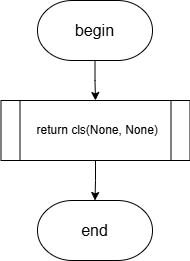

The diagram above was exported from draw.io. Its source (the exported page's mxGraphModel, read from the mxfile embedded in the PNG):
<mxGraphModel dx="2068" dy="1201" grid="1" gridSize="10" guides="1" tooltips="1" connect="1" arrows="1" fold="1" page="1" pageScale="1" pageWidth="827" pageHeight="1169" math="0" shadow="0">
  <root>
    <mxCell id="0" />
    <mxCell id="1" parent="0" />
    <mxCell id="461wYqHoLPbmeKFMg3f2-4" style="edgeStyle=orthogonalEdgeStyle;rounded=0;orthogonalLoop=1;jettySize=auto;html=1;entryX=0.5;entryY=0;entryDx=0;entryDy=0;" parent="1" source="461wYqHoLPbmeKFMg3f2-1" target="461wYqHoLPbmeKFMg3f2-3" edge="1">
      <mxGeometry relative="1" as="geometry" />
    </mxCell>
    <mxCell id="461wYqHoLPbmeKFMg3f2-1" value="&lt;font style=&quot;font-size: 16px;&quot;&gt;begin&lt;/font&gt;" style="strokeWidth=1;html=1;shape=mxgraph.flowchart.terminator;whiteSpace=wrap;" parent="1" vertex="1">
      <mxGeometry x="356" y="80" width="115" height="60" as="geometry" />
    </mxCell>
    <mxCell id="461wYqHoLPbmeKFMg3f2-2" value="&lt;font style=&quot;font-size: 16px;&quot;&gt;end&lt;/font&gt;" style="strokeWidth=1;html=1;shape=mxgraph.flowchart.terminator;whiteSpace=wrap;" parent="1" vertex="1">
      <mxGeometry x="356" y="280" width="115" height="60" as="geometry" />
    </mxCell>
    <mxCell id="461wYqHoLPbmeKFMg3f2-3" value="&amp;nbsp;return cls(None, None)" style="rounded=0;whiteSpace=wrap;html=1;" parent="1" vertex="1">
      <mxGeometry x="354" y="180" width="120" height="60" as="geometry" />
    </mxCell>
    <mxCell id="461wYqHoLPbmeKFMg3f2-5" style="edgeStyle=orthogonalEdgeStyle;rounded=0;orthogonalLoop=1;jettySize=auto;html=1;entryX=0.5;entryY=0;entryDx=0;entryDy=0;entryPerimeter=0;" parent="1" source="461wYqHoLPbmeKFMg3f2-3" target="461wYqHoLPbmeKFMg3f2-2" edge="1">
      <mxGeometry relative="1" as="geometry" />
    </mxCell>
    <mxCell id="r_zpMKZxGitSAFGRPNyw-1" value="&amp;nbsp;return cls(None, None)" style="shape=process;whiteSpace=wrap;html=1;backgroundOutline=1;" parent="1" vertex="1">
      <mxGeometry x="319.5" y="180" width="189" height="60" as="geometry" />
    </mxCell>
  </root>
</mxGraphModel>